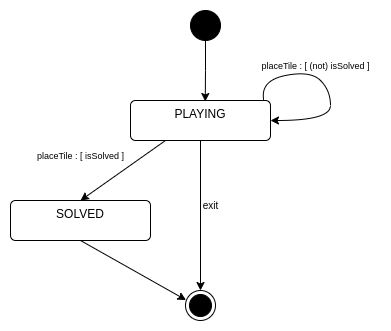

The diagram above was exported from draw.io. Its source (the exported page's mxGraphModel, read from the mxfile embedded in the PNG):
<mxGraphModel dx="1434" dy="843" grid="1" gridSize="10" guides="1" tooltips="1" connect="1" arrows="1" fold="1" page="1" pageScale="1" pageWidth="850" pageHeight="1100" math="0" shadow="0">
  <root>
    <mxCell id="0" />
    <mxCell id="1" parent="0" />
    <mxCell id="7-H99LaYUaPYdKccuGqb-1" value="" style="ellipse;fillColor=strokeColor;html=1;" parent="1" vertex="1">
      <mxGeometry x="410" y="540" width="30" height="30" as="geometry" />
    </mxCell>
    <mxCell id="7-H99LaYUaPYdKccuGqb-2" value="PLAYING" style="html=1;align=center;verticalAlign=top;rounded=1;absoluteArcSize=1;arcSize=10;dashed=0;whiteSpace=wrap;" parent="1" vertex="1">
      <mxGeometry x="350" y="630" width="140" height="40" as="geometry" />
    </mxCell>
    <mxCell id="7-H99LaYUaPYdKccuGqb-4" value="SOLVED" style="html=1;align=center;verticalAlign=top;rounded=1;absoluteArcSize=1;arcSize=10;dashed=0;whiteSpace=wrap;" parent="1" vertex="1">
      <mxGeometry x="230" y="730" width="140" height="40" as="geometry" />
    </mxCell>
    <mxCell id="7-H99LaYUaPYdKccuGqb-5" value="" style="ellipse;html=1;shape=endState;fillColor=strokeColor;" parent="1" vertex="1">
      <mxGeometry x="405" y="820" width="30" height="30" as="geometry" />
    </mxCell>
    <mxCell id="7-H99LaYUaPYdKccuGqb-7" value="" style="endArrow=classic;html=1;rounded=0;exitX=0.25;exitY=1;exitDx=0;exitDy=0;entryX=0.5;entryY=0;entryDx=0;entryDy=0;" parent="1" source="7-H99LaYUaPYdKccuGqb-2" target="7-H99LaYUaPYdKccuGqb-4" edge="1">
      <mxGeometry width="50" height="50" relative="1" as="geometry">
        <mxPoint x="400" y="580" as="sourcePoint" />
        <mxPoint x="450" y="530" as="targetPoint" />
      </mxGeometry>
    </mxCell>
    <mxCell id="7-H99LaYUaPYdKccuGqb-8" value="" style="endArrow=classic;html=1;rounded=0;entryX=0.5;entryY=0;entryDx=0;entryDy=0;exitX=0.5;exitY=1;exitDx=0;exitDy=0;" parent="1" source="7-H99LaYUaPYdKccuGqb-2" target="7-H99LaYUaPYdKccuGqb-5" edge="1">
      <mxGeometry width="50" height="50" relative="1" as="geometry">
        <mxPoint x="460" y="670" as="sourcePoint" />
        <mxPoint x="460" y="820" as="targetPoint" />
      </mxGeometry>
    </mxCell>
    <mxCell id="7-H99LaYUaPYdKccuGqb-10" value="" style="endArrow=classic;html=1;rounded=0;exitX=0.5;exitY=1;exitDx=0;exitDy=0;entryX=0.018;entryY=0.318;entryDx=0;entryDy=0;entryPerimeter=0;" parent="1" source="7-H99LaYUaPYdKccuGqb-4" target="7-H99LaYUaPYdKccuGqb-5" edge="1">
      <mxGeometry width="50" height="50" relative="1" as="geometry">
        <mxPoint x="310" y="770" as="sourcePoint" />
        <mxPoint x="200" y="830" as="targetPoint" />
      </mxGeometry>
    </mxCell>
    <mxCell id="7-H99LaYUaPYdKccuGqb-11" value="&lt;font style=&quot;font-size: 9px;&quot;&gt;placeTile : [ isSolved ]&lt;/font&gt;" style="text;html=1;align=center;verticalAlign=middle;resizable=0;points=[];autosize=1;strokeColor=none;fillColor=none;" parent="1" vertex="1">
      <mxGeometry x="245" y="670" width="110" height="30" as="geometry" />
    </mxCell>
    <mxCell id="7-H99LaYUaPYdKccuGqb-12" value="&lt;font style=&quot;font-size: 9px;&quot;&gt;placeTile : [ (not) isSolved ]&lt;/font&gt;" style="text;html=1;align=center;verticalAlign=middle;resizable=0;points=[];autosize=1;strokeColor=none;fillColor=none;" parent="1" vertex="1">
      <mxGeometry x="470" y="580" width="130" height="30" as="geometry" />
    </mxCell>
    <mxCell id="7-H99LaYUaPYdKccuGqb-13" style="edgeStyle=orthogonalEdgeStyle;rounded=0;orthogonalLoop=1;jettySize=auto;html=1;entryX=0.534;entryY=0.025;entryDx=0;entryDy=0;entryPerimeter=0;" parent="1" source="7-H99LaYUaPYdKccuGqb-1" target="7-H99LaYUaPYdKccuGqb-2" edge="1">
      <mxGeometry relative="1" as="geometry" />
    </mxCell>
    <mxCell id="7-H99LaYUaPYdKccuGqb-15" value="" style="curved=1;endArrow=classic;html=1;rounded=0;exitX=0.951;exitY=-0.025;exitDx=0;exitDy=0;entryX=1;entryY=0.5;entryDx=0;entryDy=0;exitPerimeter=0;" parent="1" source="7-H99LaYUaPYdKccuGqb-2" target="7-H99LaYUaPYdKccuGqb-2" edge="1">
      <mxGeometry width="50" height="50" relative="1" as="geometry">
        <mxPoint x="470" y="620" as="sourcePoint" />
        <mxPoint x="520" y="570" as="targetPoint" />
        <Array as="points">
          <mxPoint x="480" y="610" />
          <mxPoint x="530" y="600" />
          <mxPoint x="550" y="620" />
          <mxPoint x="550" y="650" />
        </Array>
      </mxGeometry>
    </mxCell>
    <mxCell id="7-H99LaYUaPYdKccuGqb-16" value="&lt;font size=&quot;1&quot;&gt;exit&lt;/font&gt;" style="text;html=1;align=center;verticalAlign=middle;resizable=0;points=[];autosize=1;strokeColor=none;fillColor=none;" parent="1" vertex="1">
      <mxGeometry x="410" y="720" width="40" height="30" as="geometry" />
    </mxCell>
  </root>
</mxGraphModel>